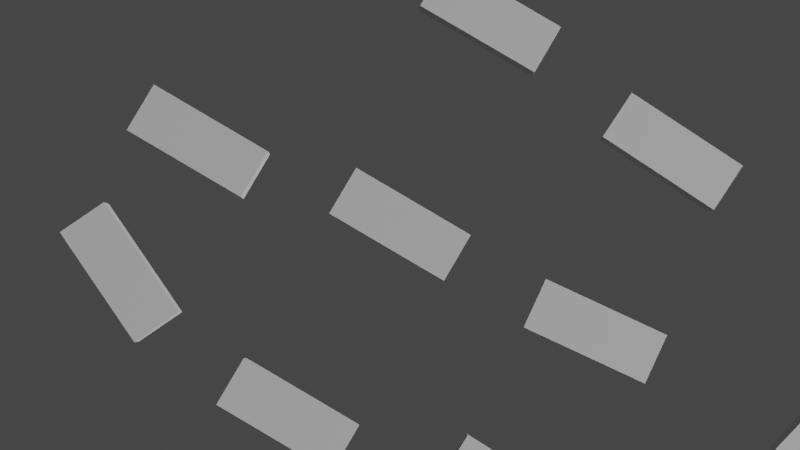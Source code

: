 # Source: rotate_view.blend  (saved by Blender 2.80.75; exported with 4.5.12 LTS)
import bpy
from mathutils import Matrix  # noqa: F401  (used for matrix-valued properties, if any)

bpy.ops.wm.read_factory_settings(use_empty=True)
scene = bpy.context.scene
scene.name = 'Scene'

# ---- collections
col_collection = bpy.data.collections.new('Collection'); scene.collection.children.link(col_collection)

# ---- materials (node trees are filled in below, after node groups)
mat_material_005 = bpy.data.materials.new('Material.005')
mat_material_005.use_transparent_shadow = False
mat_material_002 = bpy.data.materials.new('Material.002')
mat_material_002.use_transparent_shadow = False
mat_material_004 = bpy.data.materials.new('Material.004')
mat_material_004.use_transparent_shadow = False
mat_material_004.roughness = 0.0
mat_material_003 = bpy.data.materials.new('Material.003')
mat_material_003.use_transparent_shadow = False
mat_material_006 = bpy.data.materials.new('Material.006')
mat_material_006.use_transparent_shadow = False
mat_material_007 = bpy.data.materials.new('Material.007')
mat_material_007.use_transparent_shadow = False
mat_material_008 = bpy.data.materials.new('Material.008')
mat_material_008.use_transparent_shadow = False
mat_material_009 = bpy.data.materials.new('Material.009')
mat_material_009.use_transparent_shadow = False
mat_material_010 = bpy.data.materials.new('Material.010')
mat_material_010.use_transparent_shadow = False
mat_material_011 = bpy.data.materials.new('Material.011')
mat_material_011.use_transparent_shadow = False
mat_material_001 = bpy.data.materials.new('Material.001')
mat_material_001.use_transparent_shadow = False
mat_material_001.preview_render_type = 'CUBE'

# ---- material node trees
mat_material_005.use_nodes = True; mat_material_005.node_tree.nodes.clear()
_N = mat_material_005.node_tree.nodes; _L = mat_material_005.node_tree.links
n0 = _N.new('ShaderNodeOutputMaterial'); n0.name = 'Material Output'; n0.location = (300, 300)
n1 = _N.new('ShaderNodeBsdfDiffuse'); n1.name = 'Diffuse BSDF'; n1.location = (10, 300)
n1.inputs[1].default_value = 0.925
_L.new(n1.outputs[0], n0.inputs[0])
n0.is_active_output = True
mat_material_002.use_nodes = True; mat_material_002.node_tree.nodes.clear()
_N = mat_material_002.node_tree.nodes; _L = mat_material_002.node_tree.links
n0 = _N.new('ShaderNodeOutputMaterial'); n0.name = 'Material Output'; n0.location = (300, 300)
n1 = _N.new('ShaderNodeBsdfAnisotropic'); n1.name = 'Glossy BSDF'; n1.location = (10, 300)
n1.distribution = 'GGX'
n1.inputs[1].default_value = 0.15
_L.new(n1.outputs[0], n0.inputs[0])
n0.is_active_output = True
mat_material_004.use_nodes = True; mat_material_004.node_tree.nodes.clear()
_N = mat_material_004.node_tree.nodes; _L = mat_material_004.node_tree.links
n0 = _N.new('ShaderNodeOutputMaterial'); n0.name = 'Material Output'; n0.location = (300, 300)
n1 = _N.new('ShaderNodeVolumeAbsorption'); n1.name = 'Volume Absorption'; n1.location = (10, 300)
_L.new(n1.outputs[0], n0.inputs[0])
n0.is_active_output = True
mat_material_003.use_nodes = True; mat_material_003.node_tree.nodes.clear()
_N = mat_material_003.node_tree.nodes; _L = mat_material_003.node_tree.links
n0 = _N.new('ShaderNodeOutputMaterial'); n0.name = 'Material Output'; n0.location = (300, 300)
n1 = _N.new('ShaderNodeBsdfDiffuse'); n1.name = 'Diffuse BSDF'; n1.location = (10, 300)
n1.inputs[1].default_value = 0.925
_L.new(n1.outputs[0], n0.inputs[0])
n0.is_active_output = True
mat_material_006.use_nodes = True; mat_material_006.node_tree.nodes.clear()
_N = mat_material_006.node_tree.nodes; _L = mat_material_006.node_tree.links
n0 = _N.new('ShaderNodeOutputMaterial'); n0.name = 'Material Output'; n0.location = (300, 300)
n1 = _N.new('ShaderNodeBsdfDiffuse'); n1.name = 'Diffuse BSDF'; n1.location = (10, 300)
n1.inputs[1].default_value = 0.925
_L.new(n1.outputs[0], n0.inputs[0])
n0.is_active_output = True
mat_material_007.use_nodes = True; mat_material_007.node_tree.nodes.clear()
_N = mat_material_007.node_tree.nodes; _L = mat_material_007.node_tree.links
n0 = _N.new('ShaderNodeOutputMaterial'); n0.name = 'Material Output'; n0.location = (300, 300)
n1 = _N.new('ShaderNodeBsdfDiffuse'); n1.name = 'Diffuse BSDF'; n1.location = (10, 300)
n1.inputs[1].default_value = 0.925
_L.new(n1.outputs[0], n0.inputs[0])
n0.is_active_output = True
mat_material_008.use_nodes = True; mat_material_008.node_tree.nodes.clear()
_N = mat_material_008.node_tree.nodes; _L = mat_material_008.node_tree.links
n0 = _N.new('ShaderNodeOutputMaterial'); n0.name = 'Material Output'; n0.location = (300, 300)
n1 = _N.new('ShaderNodeBsdfDiffuse'); n1.name = 'Diffuse BSDF'; n1.location = (10, 300)
n1.inputs[1].default_value = 0.925
_L.new(n1.outputs[0], n0.inputs[0])
n0.is_active_output = True
mat_material_009.use_nodes = True; mat_material_009.node_tree.nodes.clear()
_N = mat_material_009.node_tree.nodes; _L = mat_material_009.node_tree.links
n0 = _N.new('ShaderNodeOutputMaterial'); n0.name = 'Material Output'; n0.location = (300, 300)
n1 = _N.new('ShaderNodeBsdfDiffuse'); n1.name = 'Diffuse BSDF'; n1.location = (10, 300)
n1.inputs[1].default_value = 0.925
_L.new(n1.outputs[0], n0.inputs[0])
n0.is_active_output = True
mat_material_010.use_nodes = True; mat_material_010.node_tree.nodes.clear()
_N = mat_material_010.node_tree.nodes; _L = mat_material_010.node_tree.links
n0 = _N.new('ShaderNodeOutputMaterial'); n0.name = 'Material Output'; n0.location = (300, 300)
n1 = _N.new('ShaderNodeBsdfDiffuse'); n1.name = 'Diffuse BSDF'; n1.location = (10, 300)
n1.inputs[1].default_value = 0.925
_L.new(n1.outputs[0], n0.inputs[0])
n0.is_active_output = True
mat_material_011.use_nodes = True; mat_material_011.node_tree.nodes.clear()
_N = mat_material_011.node_tree.nodes; _L = mat_material_011.node_tree.links
n0 = _N.new('ShaderNodeOutputMaterial'); n0.name = 'Material Output'; n0.location = (300, 300)
n1 = _N.new('ShaderNodeBsdfDiffuse'); n1.name = 'Diffuse BSDF'; n1.location = (10, 300)
n1.inputs[1].default_value = 0.925
_L.new(n1.outputs[0], n0.inputs[0])
n0.is_active_output = True
mat_material_001.use_nodes = True; mat_material_001.node_tree.nodes.clear()
_N = mat_material_001.node_tree.nodes; _L = mat_material_001.node_tree.links
n0 = _N.new('ShaderNodeOutputMaterial'); n0.name = 'Material Output'; n0.location = (300, 300)
n1 = _N.new('ShaderNodeBsdfDiffuse'); n1.name = 'Diffuse BSDF'; n1.location = (10, 300)
n1.inputs[1].default_value = 1.0
_L.new(n1.outputs[0], n0.inputs[0])
n0.is_active_output = True

# ---- world
world_world = bpy.data.worlds.new('World'); scene.world = world_world
world_world.use_nodes = True; world_world.node_tree.nodes.clear()
_N = world_world.node_tree.nodes; _L = world_world.node_tree.links
n0 = _N.new('ShaderNodeOutputWorld'); n0.name = 'World Output'; n0.location = (300, 300)
n1 = _N.new('ShaderNodeBackground'); n1.name = 'Background'; n1.location = (10, 300)
n1.inputs[0].default_value = (0.05088, 0.05088, 0.05088, 1.0)
_L.new(n1.outputs[0], n0.inputs[0])
n0.is_active_output = True
world_world.color = (0.05088, 0.05088, 0.05088)
world_world.use_sun_shadow = False
world_world.sun_shadow_jitter_overblur = 0.0

# ---- cameras
cam_camera = bpy.data.cameras.new('Camera')
cam_camera.sensor_fit = 'VERTICAL'
cam_camera.clip_end = 100.1
cam_camera.lens = 57.01
cam_camera.sensor_width = 32.0
cam_camera.sensor_height = 14.0
cam_camera.ortho_scale = 7.314
cam_camera.lens_unit = 'FOV'
cam_camera.dof.focus_distance = 0.0
cam_camera.dof.aperture_fstop = 128.0

# ---- lights
light_light = bpy.data.lights.new('Light', 'POINT')
light_light.transmission_factor = 0.0
light_light.energy = 1000.0
light_light.shadow_soft_size = 0.1
light_light.shadow_maximum_resolution = 0.006
light_light.use_absolute_resolution = True
light_spot_001 = bpy.data.lights.new('Spot.001', 'SPOT')
light_spot_001.transmission_factor = 0.0
light_spot_001.energy = 1.0
light_spot_001.shadow_maximum_resolution = 0.006
light_spot_001.use_absolute_resolution = True
light_spot_001.cycles.max_bounces = 3
light_spot_001.use_nodes = True; light_spot_001.node_tree.nodes.clear()
_N = light_spot_001.node_tree.nodes; _L = light_spot_001.node_tree.links
n0 = _N.new('ShaderNodeOutputLight'); n0.name = 'Light Output'; n0.location = (300, 300)
n1 = _N.new('ShaderNodeLightFalloff'); n1.name = 'Light Falloff'; n1.location = (139, 117)
n2 = _N.new('ShaderNodeEmission'); n2.name = 'Emission'; n2.location = (-55, 198)
_L.new(n2.outputs[0], n1.inputs[0])
_L.new(n1.outputs[0], n0.inputs[0])
n0.is_active_output = True

# ---- meshes
me_cube = bpy.data.meshes.new('Cube')
me_cube.from_pydata([(-1.0, -1.0, -1.0), (-1.0, -1.0, 1.0), (-1.0, 1.0, -1.0), (-1.0, 1.0, 1.0), (1.0, -1.0, -1.0), (1.0, -1.0, 1.0), (1.0, 1.0, -1.0), (1.0, 1.0, 1.0)], [], [(0, 1, 3, 2), (2, 3, 7, 6), (6, 7, 5, 4), (4, 5, 1, 0), (2, 6, 4, 0), (7, 3, 1, 5)])
_uv = me_cube.uv_layers.new(name='UVMap')
_uv.uv.foreach_set('vector', [0.375, 0.0, 0.625, 0.0, 0.625, 0.25, 0.375, 0.25, 0.375, 0.25, 0.625, 0.25, 0.625, 0.5, 0.375, 0.5, 0.375, 0.5, 0.625, 0.5, 0.625, 0.75, 0.375, 0.75, 0.375, 0.75, 0.625, 0.75, 0.625, 1.0, 0.375, 1.0, 0.125, 0.5, 0.375, 0.5, 0.375, 0.75, 0.125, 0.75, 0.625, 0.5, 0.875, 0.5, 0.875, 0.75, 0.625, 0.75])
me_cube.materials.append(mat_material_005)
me_cube.use_remesh_preserve_volume = False
me_cube.use_remesh_preserve_attributes = False
me_cube.use_mirror_vertex_groups = False
me_cube.update()
me_cube_001 = bpy.data.meshes.new('Cube.001')
me_cube_001.from_pydata([(-1.0, -1.0, -1.0), (-1.0, -1.0, 1.0), (-1.0, 1.0, -1.0), (-1.0, 1.0, 1.0), (1.0, -1.0, -1.0), (1.0, -1.0, 1.0), (1.0, 1.0, -1.0), (1.0, 1.0, 1.0)], [], [(0, 1, 3, 2), (2, 3, 7, 6), (6, 7, 5, 4), (4, 5, 1, 0), (2, 6, 4, 0), (7, 3, 1, 5)])
_uv = me_cube_001.uv_layers.new(name='UVMap')
_uv.uv.foreach_set('vector', [0.375, 0.0, 0.625, 0.0, 0.625, 0.25, 0.375, 0.25, 0.375, 0.25, 0.625, 0.25, 0.625, 0.5, 0.375, 0.5, 0.375, 0.5, 0.625, 0.5, 0.625, 0.75, 0.375, 0.75, 0.375, 0.75, 0.625, 0.75, 0.625, 1.0, 0.375, 1.0, 0.125, 0.5, 0.375, 0.5, 0.375, 0.75, 0.125, 0.75, 0.625, 0.5, 0.875, 0.5, 0.875, 0.75, 0.625, 0.75])
me_cube_001.materials.append(mat_material_002)
me_cube_001.materials.append(None)
me_cube_001.use_remesh_preserve_volume = False
me_cube_001.use_remesh_preserve_attributes = False
me_cube_001.use_mirror_vertex_groups = False
me_cube_001.update()
me_cube_004 = bpy.data.meshes.new('Cube.004')
me_cube_004.from_pydata([(0.9761, 1.0, -1.0), (0.9761, -1.0, -1.0), (-1.024, -1.0, -1.0), (-1.024, 1.0, -1.0), (0.9761, 1.0, 1.0), (0.9761, -1.0, 1.0), (-1.024, -1.0, 1.0), (-1.024, 1.0, 1.0), (0.9761, -1.455e-08, -1.0), (-0.02387, 1.0, -1.0), (0.9761, 1.0, 0.0), (-0.02387, -1.0, -1.0), (0.9761, -1.0, 0.0), (-1.024, 3.431e-07, -1.0), (-1.024, -1.0, 0.0), (-1.024, 1.0, 0.0), (0.9761, -4.914e-07, 1.0), (-0.02387, 1.0, 1.0), (-0.02387, -1.0, 1.0), (-1.024, 2.239e-07, 1.0), (-0.02387, 1.0, 0.0), (-0.02387, -1.0, 0.0), (0.9761, -2.53e-07, 0.0), (-0.02387, -1.338e-07, 1.0), (-0.02387, 1.643e-07, -1.0), (0.9761, -0.5, -1.0), (-0.5239, 1.0, -1.0), (0.9761, 1.0, 0.5), (-0.5239, -1.0, -1.0), (0.9761, -1.0, 0.5), (-1.024, 0.5, -1.0), (-1.024, -1.0, 0.5), (-1.024, 1.0, 0.5), (0.9761, -0.5, 1.0), (-0.5239, 1.0, 1.0), (-0.5239, -1.0, 1.0), (-1.024, 0.5, 1.0), (0.9761, 0.5, -1.0), (0.4761, 1.0, -1.0), (0.9761, 1.0, -0.5), (0.4761, -1.0, -1.0), (0.9761, -1.0, -0.5), (-1.024, -0.5, -1.0), (-1.024, -1.0, -0.5), (-1.024, 1.0, -0.5), (0.9761, 0.5, 1.0), (0.4761, 1.0, 1.0), (0.4761, -1.0, 1.0), (-1.024, -0.5, 1.0), (-0.5239, 1.0, 0.0), (0.4761, 1.0, 0.0), (-0.02387, 1.0, 0.5), (-0.02387, 1.0, -0.5), (-1.024, 0.5, 0.0), (-1.024, -0.5, 0.0), (-1.024, 3.133e-07, -0.5), (-1.024, 2.537e-07, 0.5), (-0.5239, -1.0, 0.0), (0.4761, -1.0, 0.0), (-0.02387, -1.0, -0.5), (-0.02387, -1.0, 0.5), (0.9761, -0.5, 0.0), (0.9761, 0.5, 0.0), (0.9761, -1.338e-07, -0.5), (0.9761, -3.722e-07, 0.5), (-0.02387, -0.5, 1.0), (-0.02387, 0.5, 1.0), (0.4761, -3.126e-07, 1.0), (-0.5239, 4.506e-08, 1.0), (-0.5239, 2.537e-07, -1.0), (0.4761, 7.486e-08, -1.0), (-0.02387, 0.5, -1.0), (-0.02387, -0.5, -1.0), (0.4761, -0.5, -1.0), (0.4761, 0.5, -1.0), (-0.5239, 0.5, -1.0), (-0.5239, 0.5, 1.0), (0.4761, 0.5, 1.0), (0.4761, -0.5, 1.0), (0.9761, 0.5, 0.5), (0.9761, 0.5, -0.5), (0.9761, -0.5, -0.5), (0.4761, -1.0, 0.5), (0.4761, -1.0, -0.5), (-0.5239, -1.0, -0.5), (-1.024, -0.5, 0.5), (-1.024, -0.5, -0.5), (-1.024, 0.5, -0.5), (0.4761, 1.0, -0.5), (0.4761, 1.0, 0.5), (-0.5239, 1.0, 0.5), (-0.5239, 1.0, -0.5), (-1.024, 0.5, 0.5), (-0.5239, -1.0, 0.5), (0.9761, -0.5, 0.5), (-0.5239, -0.5, 1.0), (-0.5239, -0.5, -1.0), (0.9761, -0.75, -1.0), (-0.7739, 1.0, -1.0), (0.9761, 1.0, 0.75), (-0.7739, -1.0, -1.0), (0.9761, -1.0, 0.75), (-1.024, 0.75, -1.0), (-1.024, -1.0, 0.75), (-1.024, 1.0, 0.75), (0.9761, -0.75, 1.0), (-0.7739, 1.0, 1.0), (-0.7739, -1.0, 1.0), (-1.024, 0.75, 1.0), (0.9761, 0.25, -1.0), (0.2261, 1.0, -1.0), (0.9761, 1.0, -0.25), (0.2261, -1.0, -1.0), (0.9761, -1.0, -0.25), (-1.024, -0.25, -1.0), (-1.024, -1.0, -0.25), (-1.024, 1.0, -0.25), (0.9761, 0.25, 1.0), (0.2261, 1.0, 1.0), (0.2261, -1.0, 1.0), (-1.024, -0.25, 1.0), (-0.7739, 1.0, 0.0), (0.2261, 1.0, 0.0), (-0.02387, 1.0, 0.75), (-0.02387, 1.0, -0.25), (-1.024, 0.75, 0.0), (-1.024, 3.282e-07, -0.75), (-0.7739, -1.0, 0.0), (0.2261, -1.0, 0.0), (-0.02387, -1.0, -0.75), (-0.02387, -1.0, 0.25), (0.9761, -0.75, 0.0), (0.9761, 0.25, 0.0), (0.9761, -7.415e-08, -0.75), (0.9761, -3.126e-07, 0.25), (-0.02387, -0.75, 1.0), (-0.02387, 0.25, 1.0), (0.7261, -4.02e-07, 1.0), (-0.2739, -4.435e-08, 1.0), (-0.7739, 2.984e-07, -1.0), (0.2261, 1.196e-07, -1.0), (-0.02387, 0.75, -1.0), (-0.02387, -0.25, -1.0), (0.9761, -0.25, -1.0), (-0.2739, 1.0, -1.0), (0.9761, 1.0, 0.25), (-0.2739, -1.0, -1.0), (0.9761, -1.0, 0.25), (-1.024, 0.25, -1.0), (-1.024, -1.0, 0.25), (-1.024, 1.0, 0.25), (0.9761, -0.25, 1.0), (-0.2739, 1.0, 1.0), (-0.2739, -1.0, 1.0), (-1.024, 0.25, 1.0), (0.9761, 0.75, -1.0), (0.7261, 1.0, -1.0), (0.9761, 1.0, -0.75), (0.7261, -1.0, -1.0), (0.9761, -1.0, -0.75), (-1.024, -0.75, -1.0), (-1.024, -1.0, -0.75), (-1.024, 1.0, -0.75), (0.9761, 0.75, 1.0), (0.7261, 1.0, 1.0), (0.7261, -1.0, 1.0), (-1.024, -0.75, 1.0), (-0.2739, 1.0, 0.0), (0.7261, 1.0, 0.0), (-0.02387, 1.0, 0.25), (-0.02387, 1.0, -0.75), (-1.024, -0.75, 0.0), (-1.024, 2.388e-07, 0.75), (-0.2739, -1.0, 0.0), (0.7261, -1.0, 0.0), (-0.02387, -1.0, -0.25), (-0.02387, -1.0, 0.75), (0.9761, -0.25, 0.0), (0.9761, 0.75, 0.0), (0.9761, -1.934e-07, -0.25), (0.9761, -4.318e-07, 0.75), (-0.02387, -0.25, 1.0), (-0.02387, 0.75, 1.0), (0.2261, -2.232e-07, 1.0), (-0.7739, 1.345e-07, 1.0), (-0.2739, 2.09e-07, -1.0), (0.7261, 3.016e-08, -1.0), (-0.02387, 0.25, -1.0), (-0.02387, -0.75, -1.0), (0.2261, -0.5, -1.0), (0.7261, -0.5, -1.0), (0.4761, -0.25, -1.0), (0.4761, -0.75, -1.0), (0.2261, 0.5, -1.0), (0.7261, 0.5, -1.0), (0.4761, 0.75, -1.0), (0.4761, 0.25, -1.0), (-0.7739, 0.5, -1.0), (-0.2739, 0.5, -1.0), (-0.5239, 0.75, -1.0), (-0.5239, 0.25, -1.0), (-0.5239, 0.25, 1.0), (-0.5239, 0.75, 1.0), (-0.2739, 0.5, 1.0), (-0.7739, 0.5, 1.0), (0.4761, 0.25, 1.0), (0.4761, 0.75, 1.0), (0.7261, 0.5, 1.0), (0.2261, 0.5, 1.0), (0.4761, -0.75, 1.0), (0.4761, -0.25, 1.0), (0.7261, -0.5, 1.0), (0.2261, -0.5, 1.0), (0.9761, 0.25, 0.5), (0.9761, 0.75, 0.5), (0.9761, 0.5, 0.25), (0.9761, 0.5, 0.75), (0.9761, 0.25, -0.5), (0.9761, 0.75, -0.5), (0.9761, 0.5, -0.75), (0.9761, 0.5, -0.25), (0.9761, -0.75, -0.5), (0.9761, -0.25, -0.5), (0.9761, -0.5, -0.75), (0.9761, -0.5, -0.25), (0.2261, -1.0, 0.5), (0.7261, -1.0, 0.5), (0.4761, -1.0, 0.25), (0.4761, -1.0, 0.75), (0.2261, -1.0, -0.5), (0.7261, -1.0, -0.5), (0.4761, -1.0, -0.75), (0.4761, -1.0, -0.25), (-0.7739, -1.0, -0.5), (-0.2739, -1.0, -0.5), (-0.5239, -1.0, -0.75), (-0.5239, -1.0, -0.25), (-1.024, -0.25, 0.5), (-1.024, -0.75, 0.5), (-1.024, -0.5, 0.25), (-1.024, -0.5, 0.75), (-1.024, -0.25, -0.5), (-1.024, -0.75, -0.5), (-1.024, -0.5, -0.75), (-1.024, -0.5, -0.25), (-1.024, 0.75, -0.5), (-1.024, 0.25, -0.5), (-1.024, 0.5, -0.75), (-1.024, 0.5, -0.25), (0.2261, 1.0, -0.5), (0.7261, 1.0, -0.5), (0.4761, 1.0, -0.25), (0.4761, 1.0, -0.75), (0.2261, 1.0, 0.5), (0.7261, 1.0, 0.5), (0.4761, 1.0, 0.75), (0.4761, 1.0, 0.25), (-0.7739, 1.0, 0.5), (-0.2739, 1.0, 0.5), (-0.5239, 1.0, 0.75), (-0.5239, 1.0, 0.25), (-0.7739, 1.0, -0.5), (-0.2739, 1.0, -0.5), (-0.5239, 1.0, -0.25), (-0.5239, 1.0, -0.75), (-1.024, 0.75, 0.5), (-1.024, 0.25, 0.5), (-1.024, 0.5, 0.25), (-1.024, 0.5, 0.75), (-0.7739, -1.0, 0.5), (-0.2739, -1.0, 0.5), (-0.5239, -1.0, 0.25), (-0.5239, -1.0, 0.75), (0.9761, -0.75, 0.5), (0.9761, -0.25, 0.5), (0.9761, -0.5, 0.25), (0.9761, -0.5, 0.75), (-0.5239, -0.75, 1.0), (-0.5239, -0.25, 1.0), (-0.2739, -0.5, 1.0), (-0.7739, -0.5, 1.0), (-0.7739, -0.5, -1.0), (-0.2739, -0.5, -1.0), (-0.5239, -0.25, -1.0), (-0.5239, -0.75, -1.0), (-0.2739, -0.75, -1.0), (-0.2739, -0.25, -1.0), (-0.7739, -0.25, -1.0), (-0.7739, -0.25, 1.0), (-0.2739, -0.25, 1.0), (-0.2739, -0.75, 1.0), (0.9761, -0.25, 0.75), (0.9761, -0.25, 0.25), (0.9761, -0.75, 0.25), (-0.2739, -1.0, 0.75), (-0.2739, -1.0, 0.25), (-0.7739, -1.0, 0.25), (-1.024, 0.25, 0.75), (-1.024, 0.75, 0.25), (-0.2739, 1.0, -0.75), (-0.2739, 1.0, -0.25), (-0.7739, 1.0, -0.25), (-0.2739, 1.0, 0.25), (-0.2739, 1.0, 0.75), (-0.7739, 1.0, 0.75), (0.7261, 1.0, 0.25), (0.7261, 1.0, 0.75), (0.2261, 1.0, 0.75), (0.7261, 1.0, -0.75), (0.7261, 1.0, -0.25), (0.2261, 1.0, -0.25), (-1.024, 0.25, -0.75), (-1.024, 0.75, -0.75), (-1.024, -0.75, -0.25), (-1.024, -0.75, -0.75), (-1.024, -0.25, -0.75), (-1.024, -0.75, 0.75), (-1.024, -0.75, 0.25), (-0.2739, -1.0, -0.25), (-0.2739, -1.0, -0.75), (-0.7739, -1.0, -0.75), (0.7261, -1.0, -0.25), (0.7261, -1.0, -0.75), (0.2261, -1.0, -0.75), (0.7261, -1.0, 0.75), (0.7261, -1.0, 0.25), (0.2261, -1.0, 0.25), (0.9761, -0.25, -0.25), (0.9761, -0.25, -0.75), (0.9761, -0.75, -0.75), (0.9761, 0.75, -0.25), (0.9761, 0.75, -0.75), (0.9761, 0.25, -0.75), (0.9761, 0.75, 0.75), (0.9761, 0.75, 0.25), (0.9761, 0.25, 0.25), (0.2261, -0.25, 1.0), (0.7261, -0.25, 1.0), (0.7261, -0.75, 1.0), (0.2261, 0.75, 1.0), (0.7261, 0.75, 1.0), (0.7261, 0.25, 1.0), (-0.7739, 0.75, 1.0), (-0.2739, 0.75, 1.0), (-0.2739, 0.25, 1.0), (-0.2739, 0.25, -1.0), (-0.2739, 0.75, -1.0), (-0.7739, 0.75, -1.0), (0.7261, 0.25, -1.0), (0.7261, 0.75, -1.0), (0.2261, 0.75, -1.0), (0.7261, -0.75, -1.0), (0.7261, -0.25, -1.0), (0.2261, -0.25, -1.0), (0.2261, -0.75, -1.0), (0.2261, 0.25, -1.0), (-0.7739, 0.25, -1.0), (-0.7739, 0.25, 1.0), (0.2261, 0.25, 1.0), (0.2261, -0.75, 1.0), (0.9761, 0.25, 0.75), (0.9761, 0.25, -0.25), (0.9761, -0.75, -0.25), (0.2261, -1.0, 0.75), (0.2261, -1.0, -0.25), (-0.7739, -1.0, -0.25), (-1.024, -0.25, 0.75), (-1.024, 0.75, -0.25), (0.2261, 1.0, -0.75), (0.2261, 1.0, 0.25), (-0.7739, 1.0, 0.25), (-0.7739, 1.0, -0.75), (-1.024, 0.75, 0.75), (-0.7739, -1.0, 0.75), (0.9761, -0.75, 0.75), (-0.7739, -0.75, 1.0), (-0.7739, -0.75, -1.0)], [], [(376, 100, 2, 160), (375, 166, 6, 107), (374, 105, 5, 101), (373, 107, 6, 103), (372, 108, 7, 104), (371, 98, 3, 162), (370, 121, 15, 150), (369, 122, 20, 169), (368, 110, 9, 170), (367, 125, 15, 116), (366, 120, 19, 172), (365, 127, 14, 115), (364, 128, 21, 175), (363, 119, 18, 176), (362, 131, 12, 113), (361, 132, 22, 179), (360, 117, 16, 180), (359, 135, 18, 119), (358, 136, 23, 183), (357, 154, 19, 184), (356, 139, 13, 148), (355, 140, 24, 187), (354, 112, 11, 188), (353, 189, 72, 142), (352, 190, 73, 191), (351, 158, 40, 192), (350, 193, 71, 141), (349, 194, 74, 195), (348, 186, 70, 196), (347, 197, 30, 102), (346, 198, 75, 199), (345, 185, 69, 200), (344, 201, 68, 138), (343, 202, 76, 203), (342, 108, 36, 204), (341, 205, 67, 137), (340, 206, 77, 207), (339, 182, 66, 208), (338, 209, 47, 165), (337, 210, 78, 211), (336, 181, 65, 212), (335, 213, 64, 134), (334, 214, 79, 215), (333, 163, 45, 216), (332, 217, 63, 133), (331, 218, 80, 219), (330, 178, 62, 220), (329, 221, 41, 159), (328, 222, 81, 223), (327, 177, 61, 224), (326, 225, 60, 130), (325, 226, 82, 227), (324, 165, 47, 228), (323, 229, 59, 129), (322, 230, 83, 231), (321, 174, 58, 232), (320, 233, 43, 161), (319, 234, 84, 235), (318, 173, 57, 236), (317, 238, 85, 239), (316, 166, 48, 240), (315, 241, 55, 126), (314, 242, 86, 243), (313, 171, 54, 244), (312, 245, 44, 162), (311, 246, 87, 247), (310, 249, 52, 124), (309, 250, 88, 251), (308, 156, 38, 252), (307, 253, 51, 123), (306, 254, 89, 255), (305, 168, 50, 256), (304, 257, 32, 104), (303, 258, 90, 259), (302, 167, 49, 260), (301, 261, 44, 116), (300, 262, 91, 263), (299, 144, 26, 264), (298, 265, 32, 150), (297, 154, 36, 268), (296, 269, 31, 149), (295, 270, 93, 271), (294, 153, 35, 272), (293, 273, 29, 147), (292, 274, 94, 275), (291, 151, 33, 276), (290, 277, 35, 153), (289, 278, 95, 279), (288, 120, 48, 280), (287, 281, 42, 114), (286, 282, 96, 283), (285, 146, 28, 284), (282, 285, 284, 96), (72, 188, 285, 282), (188, 11, 146, 285), (185, 286, 283, 69), (24, 142, 286, 185), (142, 72, 282, 286), (139, 287, 114, 13), (69, 283, 287, 139), (283, 96, 281, 287), (278, 288, 280, 95), (68, 184, 288, 278), (184, 19, 120, 288), (181, 289, 279, 65), (23, 138, 289, 181), (138, 68, 278, 289), (135, 290, 153, 18), (65, 279, 290, 135), (279, 95, 277, 290), (274, 291, 276, 94), (64, 180, 291, 274), (180, 16, 151, 291), (177, 292, 275, 61), (22, 134, 292, 177), (134, 64, 274, 292), (131, 293, 147, 12), (61, 275, 293, 131), (275, 94, 273, 293), (270, 294, 272, 93), (60, 176, 294, 270), (176, 18, 153, 294), (173, 295, 271, 57), (21, 130, 295, 173), (130, 60, 270, 295), (127, 296, 149, 14), (57, 271, 296, 127), (271, 93, 269, 296), (266, 297, 268, 92), (56, 172, 297, 266), (172, 19, 154, 297), (125, 298, 150, 15), (53, 267, 298, 125), (267, 92, 265, 298), (262, 299, 264, 91), (52, 170, 299, 262), (170, 9, 144, 299), (167, 300, 263, 49), (20, 124, 300, 167), (124, 52, 262, 300), (121, 301, 116, 15), (49, 263, 301, 121), (263, 91, 261, 301), (258, 302, 260, 90), (51, 169, 302, 258), (169, 20, 167, 302), (152, 303, 259, 34), (17, 123, 303, 152), (123, 51, 258, 303), (106, 304, 104, 7), (34, 259, 304, 106), (259, 90, 257, 304), (254, 305, 256, 89), (27, 145, 305, 254), (145, 10, 168, 305), (164, 306, 255, 46), (4, 99, 306, 164), (99, 27, 254, 306), (118, 307, 123, 17), (46, 255, 307, 118), (255, 89, 253, 307), (250, 308, 252, 88), (39, 157, 308, 250), (157, 0, 156, 308), (168, 309, 251, 50), (10, 111, 309, 168), (111, 39, 250, 309), (122, 310, 124, 20), (50, 251, 310, 122), (251, 88, 249, 310), (148, 311, 247, 30), (13, 126, 311, 148), (126, 55, 246, 311), (102, 312, 162, 3), (30, 247, 312, 102), (247, 87, 245, 312), (242, 313, 244, 86), (43, 115, 313, 242), (115, 14, 171, 313), (160, 314, 243, 42), (2, 161, 314, 160), (161, 43, 242, 314), (114, 315, 126, 13), (42, 243, 315, 114), (243, 86, 241, 315), (238, 316, 240, 85), (31, 103, 316, 238), (103, 6, 166, 316), (171, 317, 239, 54), (14, 149, 317, 171), (149, 31, 238, 317), (234, 318, 236, 84), (59, 175, 318, 234), (175, 21, 173, 318), (146, 319, 235, 28), (11, 129, 319, 146), (129, 59, 234, 319), (100, 320, 161, 2), (28, 235, 320, 100), (235, 84, 233, 320), (230, 321, 232, 83), (41, 113, 321, 230), (113, 12, 174, 321), (158, 322, 231, 40), (1, 159, 322, 158), (159, 41, 230, 322), (112, 323, 129, 11), (40, 231, 323, 112), (231, 83, 229, 323), (226, 324, 228, 82), (29, 101, 324, 226), (101, 5, 165, 324), (174, 325, 227, 58), (12, 147, 325, 174), (147, 29, 226, 325), (128, 326, 130, 21), (58, 227, 326, 128), (227, 82, 225, 326), (222, 327, 224, 81), (63, 179, 327, 222), (179, 22, 177, 327), (143, 328, 223, 25), (8, 133, 328, 143), (133, 63, 222, 328), (97, 329, 159, 1), (25, 223, 329, 97), (223, 81, 221, 329), (218, 330, 220, 80), (39, 111, 330, 218), (111, 10, 178, 330), (155, 331, 219, 37), (0, 157, 331, 155), (157, 39, 218, 331), (109, 332, 133, 8), (37, 219, 332, 109), (219, 80, 217, 332), (214, 333, 216, 79), (27, 99, 333, 214), (99, 4, 163, 333), (178, 334, 215, 62), (10, 145, 334, 178), (145, 27, 214, 334), (132, 335, 134, 22), (62, 215, 335, 132), (215, 79, 213, 335), (210, 336, 212, 78), (67, 183, 336, 210), (183, 23, 181, 336), (151, 337, 211, 33), (16, 137, 337, 151), (137, 67, 210, 337), (105, 338, 165, 5), (33, 211, 338, 105), (211, 78, 209, 338), (206, 339, 208, 77), (46, 118, 339, 206), (118, 17, 182, 339), (163, 340, 207, 45), (4, 164, 340, 163), (164, 46, 206, 340), (117, 341, 137, 16), (45, 207, 341, 117), (207, 77, 205, 341), (202, 342, 204, 76), (34, 106, 342, 202), (106, 7, 108, 342), (182, 343, 203, 66), (17, 152, 343, 182), (152, 34, 202, 343), (136, 344, 138, 23), (66, 203, 344, 136), (203, 76, 201, 344), (198, 345, 200, 75), (71, 187, 345, 198), (187, 24, 185, 345), (144, 346, 199, 26), (9, 141, 346, 144), (141, 71, 198, 346), (98, 347, 102, 3), (26, 199, 347, 98), (199, 75, 197, 347), (194, 348, 196, 74), (37, 109, 348, 194), (109, 8, 186, 348), (156, 349, 195, 38), (0, 155, 349, 156), (155, 37, 194, 349), (110, 350, 141, 9), (38, 195, 350, 110), (195, 74, 193, 350), (190, 351, 192, 73), (25, 97, 351, 190), (97, 1, 158, 351), (186, 352, 191, 70), (8, 143, 352, 186), (143, 25, 190, 352), (140, 353, 142, 24), (70, 191, 353, 140), (191, 73, 189, 353), (189, 354, 188, 72), (73, 192, 354, 189), (192, 40, 112, 354), (193, 355, 187, 71), (74, 196, 355, 193), (196, 70, 140, 355), (197, 356, 148, 30), (75, 200, 356, 197), (200, 69, 139, 356), (201, 357, 184, 68), (76, 204, 357, 201), (204, 36, 154, 357), (205, 358, 183, 67), (77, 208, 358, 205), (208, 66, 136, 358), (209, 359, 119, 47), (78, 212, 359, 209), (212, 65, 135, 359), (213, 360, 180, 64), (79, 216, 360, 213), (216, 45, 117, 360), (217, 361, 179, 63), (80, 220, 361, 217), (220, 62, 132, 361), (221, 362, 113, 41), (81, 224, 362, 221), (224, 61, 131, 362), (225, 363, 176, 60), (82, 228, 363, 225), (228, 47, 119, 363), (229, 364, 175, 59), (83, 232, 364, 229), (232, 58, 128, 364), (233, 365, 115, 43), (84, 236, 365, 233), (236, 57, 127, 365), (237, 366, 172, 56), (85, 240, 366, 237), (240, 48, 120, 366), (245, 367, 116, 44), (87, 248, 367, 245), (248, 53, 125, 367), (249, 368, 170, 52), (88, 252, 368, 249), (252, 38, 110, 368), (253, 369, 169, 51), (89, 256, 369, 253), (256, 50, 122, 369), (257, 370, 150, 32), (90, 260, 370, 257), (260, 49, 121, 370), (261, 371, 162, 44), (91, 264, 371, 261), (264, 26, 98, 371), (265, 372, 104, 32), (92, 268, 372, 265), (268, 36, 108, 372), (269, 373, 103, 31), (93, 272, 373, 269), (272, 35, 107, 373), (273, 374, 101, 29), (94, 276, 374, 273), (276, 33, 105, 374), (277, 375, 107, 35), (95, 280, 375, 277), (280, 48, 166, 375), (281, 376, 160, 42), (96, 284, 376, 281), (284, 28, 100, 376)])
me_cube_004.materials.append(mat_material_004)
me_cube_004.use_remesh_preserve_volume = False
me_cube_004.use_remesh_preserve_attributes = False
me_cube_004.use_mirror_vertex_groups = False
me_cube_004.update()
me_cube_005 = bpy.data.meshes.new('Cube.005')
me_cube_005.from_pydata([(-1.0, -1.0, -1.0), (-1.0, -1.0, 1.0), (-1.0, 1.0, -1.0), (-1.0, 1.0, 1.0), (1.0, -1.0, -1.0), (1.0, -1.0, 1.0), (1.0, 1.0, -1.0), (1.0, 1.0, 1.0)], [], [(0, 1, 3, 2), (2, 3, 7, 6), (6, 7, 5, 4), (4, 5, 1, 0), (2, 6, 4, 0), (7, 3, 1, 5)])
_uv = me_cube_005.uv_layers.new(name='UVMap')
_uv.uv.foreach_set('vector', [0.375, 0.0, 0.625, 0.0, 0.625, 0.25, 0.375, 0.25, 0.375, 0.25, 0.625, 0.25, 0.625, 0.5, 0.375, 0.5, 0.375, 0.5, 0.625, 0.5, 0.625, 0.75, 0.375, 0.75, 0.375, 0.75, 0.625, 0.75, 0.625, 1.0, 0.375, 1.0, 0.125, 0.5, 0.375, 0.5, 0.375, 0.75, 0.125, 0.75, 0.625, 0.5, 0.875, 0.5, 0.875, 0.75, 0.625, 0.75])
me_cube_005.materials.append(mat_material_005)
me_cube_005.use_remesh_preserve_volume = False
me_cube_005.use_remesh_preserve_attributes = False
me_cube_005.use_mirror_vertex_groups = False
me_cube_005.update()
me_cube_006 = bpy.data.meshes.new('Cube.006')
me_cube_006.from_pydata([(-1.0, -1.0, -1.0), (-1.0, -1.0, 1.0), (-1.0, 1.0, -1.0), (-1.0, 1.0, 1.0), (1.0, -1.0, -1.0), (1.0, -1.0, 1.0), (1.0, 1.0, -1.0), (1.0, 1.0, 1.0)], [], [(0, 1, 3, 2), (2, 3, 7, 6), (6, 7, 5, 4), (4, 5, 1, 0), (2, 6, 4, 0), (7, 3, 1, 5)])
_uv = me_cube_006.uv_layers.new(name='UVMap')
_uv.uv.foreach_set('vector', [0.375, 0.0, 0.625, 0.0, 0.625, 0.25, 0.375, 0.25, 0.375, 0.25, 0.625, 0.25, 0.625, 0.5, 0.375, 0.5, 0.375, 0.5, 0.625, 0.5, 0.625, 0.75, 0.375, 0.75, 0.375, 0.75, 0.625, 0.75, 0.625, 1.0, 0.375, 1.0, 0.125, 0.5, 0.375, 0.5, 0.375, 0.75, 0.125, 0.75, 0.625, 0.5, 0.875, 0.5, 0.875, 0.75, 0.625, 0.75])
me_cube_006.materials.append(mat_material_005)
me_cube_006.use_remesh_preserve_volume = False
me_cube_006.use_remesh_preserve_attributes = False
me_cube_006.use_mirror_vertex_groups = False
me_cube_006.update()
me_cube_007 = bpy.data.meshes.new('Cube.007')
me_cube_007.from_pydata([(-1.0, -1.0, -1.0), (-1.0, -1.0, 1.0), (-1.0, 1.0, -1.0), (-1.0, 1.0, 1.0), (1.0, -1.0, -1.0), (1.0, -1.0, 1.0), (1.0, 1.0, -1.0), (1.0, 1.0, 1.0)], [], [(0, 1, 3, 2), (2, 3, 7, 6), (6, 7, 5, 4), (4, 5, 1, 0), (2, 6, 4, 0), (7, 3, 1, 5)])
_uv = me_cube_007.uv_layers.new(name='UVMap')
_uv.uv.foreach_set('vector', [0.375, 0.0, 0.625, 0.0, 0.625, 0.25, 0.375, 0.25, 0.375, 0.25, 0.625, 0.25, 0.625, 0.5, 0.375, 0.5, 0.375, 0.5, 0.625, 0.5, 0.625, 0.75, 0.375, 0.75, 0.375, 0.75, 0.625, 0.75, 0.625, 1.0, 0.375, 1.0, 0.125, 0.5, 0.375, 0.5, 0.375, 0.75, 0.125, 0.75, 0.625, 0.5, 0.875, 0.5, 0.875, 0.75, 0.625, 0.75])
me_cube_007.materials.append(mat_material_005)
me_cube_007.use_remesh_preserve_volume = False
me_cube_007.use_remesh_preserve_attributes = False
me_cube_007.use_mirror_vertex_groups = False
me_cube_007.update()
me_cube_008 = bpy.data.meshes.new('Cube.008')
me_cube_008.from_pydata([(-1.0, -1.0, -1.0), (-1.0, -1.0, 1.0), (-1.0, 1.0, -1.0), (-1.0, 1.0, 1.0), (1.0, -1.0, -1.0), (1.0, -1.0, 1.0), (1.0, 1.0, -1.0), (1.0, 1.0, 1.0)], [], [(0, 1, 3, 2), (2, 3, 7, 6), (6, 7, 5, 4), (4, 5, 1, 0), (2, 6, 4, 0), (7, 3, 1, 5)])
_uv = me_cube_008.uv_layers.new(name='UVMap')
_uv.uv.foreach_set('vector', [0.375, 0.0, 0.625, 0.0, 0.625, 0.25, 0.375, 0.25, 0.375, 0.25, 0.625, 0.25, 0.625, 0.5, 0.375, 0.5, 0.375, 0.5, 0.625, 0.5, 0.625, 0.75, 0.375, 0.75, 0.375, 0.75, 0.625, 0.75, 0.625, 1.0, 0.375, 1.0, 0.125, 0.5, 0.375, 0.5, 0.375, 0.75, 0.125, 0.75, 0.625, 0.5, 0.875, 0.5, 0.875, 0.75, 0.625, 0.75])
me_cube_008.materials.append(mat_material_005)
me_cube_008.use_remesh_preserve_volume = False
me_cube_008.use_remesh_preserve_attributes = False
me_cube_008.use_mirror_vertex_groups = False
me_cube_008.update()
me_cube_009 = bpy.data.meshes.new('Cube.009')
me_cube_009.from_pydata([(-1.0, -1.0, -1.0), (-1.0, -1.0, 1.0), (-1.0, 1.0, -1.0), (-1.0, 1.0, 1.0), (1.0, -1.0, -1.0), (1.0, -1.0, 1.0), (1.0, 1.0, -1.0), (1.0, 1.0, 1.0)], [], [(0, 1, 3, 2), (2, 3, 7, 6), (6, 7, 5, 4), (4, 5, 1, 0), (2, 6, 4, 0), (7, 3, 1, 5)])
_uv = me_cube_009.uv_layers.new(name='UVMap')
_uv.uv.foreach_set('vector', [0.375, 0.0, 0.625, 0.0, 0.625, 0.25, 0.375, 0.25, 0.375, 0.25, 0.625, 0.25, 0.625, 0.5, 0.375, 0.5, 0.375, 0.5, 0.625, 0.5, 0.625, 0.75, 0.375, 0.75, 0.375, 0.75, 0.625, 0.75, 0.625, 1.0, 0.375, 1.0, 0.125, 0.5, 0.375, 0.5, 0.375, 0.75, 0.125, 0.75, 0.625, 0.5, 0.875, 0.5, 0.875, 0.75, 0.625, 0.75])
me_cube_009.materials.append(mat_material_005)
me_cube_009.use_remesh_preserve_volume = False
me_cube_009.use_remesh_preserve_attributes = False
me_cube_009.use_mirror_vertex_groups = False
me_cube_009.update()
me_cube_010 = bpy.data.meshes.new('Cube.010')
me_cube_010.from_pydata([(-1.0, -1.0, -1.0), (-1.0, -1.0, 1.0), (-1.0, 1.0, -1.0), (-1.0, 1.0, 1.0), (1.0, -1.0, -1.0), (1.0, -1.0, 1.0), (1.0, 1.0, -1.0), (1.0, 1.0, 1.0)], [], [(0, 1, 3, 2), (2, 3, 7, 6), (6, 7, 5, 4), (4, 5, 1, 0), (2, 6, 4, 0), (7, 3, 1, 5)])
_uv = me_cube_010.uv_layers.new(name='UVMap')
_uv.uv.foreach_set('vector', [0.375, 0.0, 0.625, 0.0, 0.625, 0.25, 0.375, 0.25, 0.375, 0.25, 0.625, 0.25, 0.625, 0.5, 0.375, 0.5, 0.375, 0.5, 0.625, 0.5, 0.625, 0.75, 0.375, 0.75, 0.375, 0.75, 0.625, 0.75, 0.625, 1.0, 0.375, 1.0, 0.125, 0.5, 0.375, 0.5, 0.375, 0.75, 0.125, 0.75, 0.625, 0.5, 0.875, 0.5, 0.875, 0.75, 0.625, 0.75])
me_cube_010.materials.append(mat_material_005)
me_cube_010.use_remesh_preserve_volume = False
me_cube_010.use_remesh_preserve_attributes = False
me_cube_010.use_mirror_vertex_groups = False
me_cube_010.update()
me_cube_011 = bpy.data.meshes.new('Cube.011')
me_cube_011.from_pydata([(-1.0, -1.0, -1.0), (-1.0, -1.0, 1.0), (-1.0, 1.0, -1.0), (-1.0, 1.0, 1.0), (1.0, -1.0, -1.0), (1.0, -1.0, 1.0), (1.0, 1.0, -1.0), (1.0, 1.0, 1.0)], [], [(0, 1, 3, 2), (2, 3, 7, 6), (6, 7, 5, 4), (4, 5, 1, 0), (2, 6, 4, 0), (7, 3, 1, 5)])
_uv = me_cube_011.uv_layers.new(name='UVMap')
_uv.uv.foreach_set('vector', [0.375, 0.0, 0.625, 0.0, 0.625, 0.25, 0.375, 0.25, 0.375, 0.25, 0.625, 0.25, 0.625, 0.5, 0.375, 0.5, 0.375, 0.5, 0.625, 0.5, 0.625, 0.75, 0.375, 0.75, 0.375, 0.75, 0.625, 0.75, 0.625, 1.0, 0.375, 1.0, 0.125, 0.5, 0.375, 0.5, 0.375, 0.75, 0.125, 0.75, 0.625, 0.5, 0.875, 0.5, 0.875, 0.75, 0.625, 0.75])
me_cube_011.materials.append(mat_material_003)
me_cube_011.use_remesh_preserve_volume = False
me_cube_011.use_remesh_preserve_attributes = False
me_cube_011.use_mirror_vertex_groups = False
me_cube_011.update()
me_cube_012 = bpy.data.meshes.new('Cube.012')
me_cube_012.from_pydata([(-1.0, -1.0, -1.0), (-1.0, -1.0, 1.0), (-1.0, 1.0, -1.0), (-1.0, 1.0, 1.0), (1.0, -1.0, -1.0), (1.0, -1.0, 1.0), (1.0, 1.0, -1.0), (1.0, 1.0, 1.0)], [], [(0, 1, 3, 2), (2, 3, 7, 6), (6, 7, 5, 4), (4, 5, 1, 0), (2, 6, 4, 0), (7, 3, 1, 5)])
_uv = me_cube_012.uv_layers.new(name='UVMap')
_uv.uv.foreach_set('vector', [0.375, 0.0, 0.625, 0.0, 0.625, 0.25, 0.375, 0.25, 0.375, 0.25, 0.625, 0.25, 0.625, 0.5, 0.375, 0.5, 0.375, 0.5, 0.625, 0.5, 0.625, 0.75, 0.375, 0.75, 0.375, 0.75, 0.625, 0.75, 0.625, 1.0, 0.375, 1.0, 0.125, 0.5, 0.375, 0.5, 0.375, 0.75, 0.125, 0.75, 0.625, 0.5, 0.875, 0.5, 0.875, 0.75, 0.625, 0.75])
me_cube_012.materials.append(mat_material_006)
me_cube_012.use_remesh_preserve_volume = False
me_cube_012.use_remesh_preserve_attributes = False
me_cube_012.use_mirror_vertex_groups = False
me_cube_012.update()
me_cube_013 = bpy.data.meshes.new('Cube.013')
me_cube_013.from_pydata([(-1.0, -1.0, -1.0), (-1.0, -1.0, 1.0), (-1.0, 1.0, -1.0), (-1.0, 1.0, 1.0), (1.0, -1.0, -1.0), (1.0, -1.0, 1.0), (1.0, 1.0, -1.0), (1.0, 1.0, 1.0)], [], [(0, 1, 3, 2), (2, 3, 7, 6), (6, 7, 5, 4), (4, 5, 1, 0), (2, 6, 4, 0), (7, 3, 1, 5)])
_uv = me_cube_013.uv_layers.new(name='UVMap')
_uv.uv.foreach_set('vector', [0.375, 0.0, 0.625, 0.0, 0.625, 0.25, 0.375, 0.25, 0.375, 0.25, 0.625, 0.25, 0.625, 0.5, 0.375, 0.5, 0.375, 0.5, 0.625, 0.5, 0.625, 0.75, 0.375, 0.75, 0.375, 0.75, 0.625, 0.75, 0.625, 1.0, 0.375, 1.0, 0.125, 0.5, 0.375, 0.5, 0.375, 0.75, 0.125, 0.75, 0.625, 0.5, 0.875, 0.5, 0.875, 0.75, 0.625, 0.75])
me_cube_013.materials.append(mat_material_007)
me_cube_013.use_remesh_preserve_volume = False
me_cube_013.use_remesh_preserve_attributes = False
me_cube_013.use_mirror_vertex_groups = False
me_cube_013.update()
me_cube_014 = bpy.data.meshes.new('Cube.014')
me_cube_014.from_pydata([(-1.0, -1.0, -1.0), (-1.0, -1.0, 1.0), (-1.0, 1.0, -1.0), (-1.0, 1.0, 1.0), (1.0, -1.0, -1.0), (1.0, -1.0, 1.0), (1.0, 1.0, -1.0), (1.0, 1.0, 1.0)], [], [(0, 1, 3, 2), (2, 3, 7, 6), (6, 7, 5, 4), (4, 5, 1, 0), (2, 6, 4, 0), (7, 3, 1, 5)])
_uv = me_cube_014.uv_layers.new(name='UVMap')
_uv.uv.foreach_set('vector', [0.375, 0.0, 0.625, 0.0, 0.625, 0.25, 0.375, 0.25, 0.375, 0.25, 0.625, 0.25, 0.625, 0.5, 0.375, 0.5, 0.375, 0.5, 0.625, 0.5, 0.625, 0.75, 0.375, 0.75, 0.375, 0.75, 0.625, 0.75, 0.625, 1.0, 0.375, 1.0, 0.125, 0.5, 0.375, 0.5, 0.375, 0.75, 0.125, 0.75, 0.625, 0.5, 0.875, 0.5, 0.875, 0.75, 0.625, 0.75])
me_cube_014.materials.append(mat_material_008)
me_cube_014.use_remesh_preserve_volume = False
me_cube_014.use_remesh_preserve_attributes = False
me_cube_014.use_mirror_vertex_groups = False
me_cube_014.update()
me_cube_015 = bpy.data.meshes.new('Cube.015')
me_cube_015.from_pydata([(-1.0, -1.0, -1.0), (-1.0, -1.0, 1.0), (-1.0, 1.0, -1.0), (-1.0, 1.0, 1.0), (1.0, -1.0, -1.0), (1.0, -1.0, 1.0), (1.0, 1.0, -1.0), (1.0, 1.0, 1.0)], [], [(0, 1, 3, 2), (2, 3, 7, 6), (6, 7, 5, 4), (4, 5, 1, 0), (2, 6, 4, 0), (7, 3, 1, 5)])
_uv = me_cube_015.uv_layers.new(name='UVMap')
_uv.uv.foreach_set('vector', [0.375, 0.0, 0.625, 0.0, 0.625, 0.25, 0.375, 0.25, 0.375, 0.25, 0.625, 0.25, 0.625, 0.5, 0.375, 0.5, 0.375, 0.5, 0.625, 0.5, 0.625, 0.75, 0.375, 0.75, 0.375, 0.75, 0.625, 0.75, 0.625, 1.0, 0.375, 1.0, 0.125, 0.5, 0.375, 0.5, 0.375, 0.75, 0.125, 0.75, 0.625, 0.5, 0.875, 0.5, 0.875, 0.75, 0.625, 0.75])
me_cube_015.materials.append(mat_material_009)
me_cube_015.use_remesh_preserve_volume = False
me_cube_015.use_remesh_preserve_attributes = False
me_cube_015.use_mirror_vertex_groups = False
me_cube_015.update()
me_cube_016 = bpy.data.meshes.new('Cube.016')
me_cube_016.from_pydata([(-1.0, -1.0, -1.0), (-1.0, -1.0, 1.0), (-1.0, 1.0, -1.0), (-1.0, 1.0, 1.0), (1.0, -1.0, -1.0), (1.0, -1.0, 1.0), (1.0, 1.0, -1.0), (1.0, 1.0, 1.0)], [], [(0, 1, 3, 2), (2, 3, 7, 6), (6, 7, 5, 4), (4, 5, 1, 0), (2, 6, 4, 0), (7, 3, 1, 5)])
_uv = me_cube_016.uv_layers.new(name='UVMap')
_uv.uv.foreach_set('vector', [0.375, 0.0, 0.625, 0.0, 0.625, 0.25, 0.375, 0.25, 0.375, 0.25, 0.625, 0.25, 0.625, 0.5, 0.375, 0.5, 0.375, 0.5, 0.625, 0.5, 0.625, 0.75, 0.375, 0.75, 0.375, 0.75, 0.625, 0.75, 0.625, 1.0, 0.375, 1.0, 0.125, 0.5, 0.375, 0.5, 0.375, 0.75, 0.125, 0.75, 0.625, 0.5, 0.875, 0.5, 0.875, 0.75, 0.625, 0.75])
me_cube_016.materials.append(mat_material_010)
me_cube_016.use_remesh_preserve_volume = False
me_cube_016.use_remesh_preserve_attributes = False
me_cube_016.use_mirror_vertex_groups = False
me_cube_016.update()
me_cube_017 = bpy.data.meshes.new('Cube.017')
me_cube_017.from_pydata([(-1.0, -1.0, -1.0), (-1.0, -1.0, 1.0), (-1.0, 1.0, -1.0), (-1.0, 1.0, 1.0), (1.0, -1.0, -1.0), (1.0, -1.0, 1.0), (1.0, 1.0, -1.0), (1.0, 1.0, 1.0)], [], [(0, 1, 3, 2), (2, 3, 7, 6), (6, 7, 5, 4), (4, 5, 1, 0), (2, 6, 4, 0), (7, 3, 1, 5)])
_uv = me_cube_017.uv_layers.new(name='UVMap')
_uv.uv.foreach_set('vector', [0.375, 0.0, 0.625, 0.0, 0.625, 0.25, 0.375, 0.25, 0.375, 0.25, 0.625, 0.25, 0.625, 0.5, 0.375, 0.5, 0.375, 0.5, 0.625, 0.5, 0.625, 0.75, 0.375, 0.75, 0.375, 0.75, 0.625, 0.75, 0.625, 1.0, 0.375, 1.0, 0.125, 0.5, 0.375, 0.5, 0.375, 0.75, 0.125, 0.75, 0.625, 0.5, 0.875, 0.5, 0.875, 0.75, 0.625, 0.75])
me_cube_017.materials.append(mat_material_011)
me_cube_017.use_remesh_preserve_volume = False
me_cube_017.use_remesh_preserve_attributes = False
me_cube_017.use_mirror_vertex_groups = False
me_cube_017.update()
me_plane_001 = bpy.data.meshes.new('Plane.001')
me_plane_001.from_pydata([(-1.0, -1.0, 0.0), (1.0, -1.0, 0.0), (-1.0, 1.0, 0.0), (1.0, 1.0, 0.0), (-1.0, 1.0, -0.002177), (-1.0, -1.0, -0.002177), (1.0, -1.0, -0.002177), (1.0, 1.0, -0.002177), (-1.0, 1.0, 0.01), (-1.0, -1.0, 0.01), (1.0, -1.0, 0.01), (1.0, 1.0, 0.01)], [], [(0, 2, 3, 1), (4, 5, 9, 8), (1, 3, 7, 6), (2, 0, 5, 4), (3, 2, 4, 7), (0, 1, 6, 5), (9, 10, 11, 8), (7, 4, 8, 11), (5, 6, 10, 9), (6, 7, 11, 10)])
_uv = me_plane_001.uv_layers.new(name='UVMap')
_uv.uv.foreach_set('vector', [0.0, 0.0, 0.0, 1.0, 1.0, 1.0, 1.0, 0.0, 0.0, 1.0, 0.0, 0.0, 0.0, 0.0, 0.0, 1.0, 1.0, 0.0, 1.0, 1.0, 1.0, 1.0, 1.0, 0.0, 0.0, 1.0, 0.0, 0.0, 0.0, 0.0, 0.0, 1.0, 1.0, 1.0, 0.0, 1.0, 0.0, 1.0, 1.0, 1.0, 0.0, 0.0, 1.0, 0.0, 1.0, 0.0, 0.0, 0.0, 0.0, 0.0, 1.0, 0.0, 1.0, 1.0, 0.0, 1.0, 1.0, 1.0, 0.0, 1.0, 0.0, 1.0, 1.0, 1.0, 0.0, 0.0, 1.0, 0.0, 1.0, 0.0, 0.0, 0.0, 1.0, 0.0, 1.0, 1.0, 1.0, 1.0, 1.0, 0.0])
me_plane_001.materials.append(mat_material_001)
me_plane_001.use_remesh_preserve_volume = False
me_plane_001.use_remesh_preserve_attributes = False
me_plane_001.use_mirror_vertex_groups = False
me_plane_001.update()
me_plane_002 = bpy.data.meshes.new('Plane.002')
me_plane_002.from_pydata([(-1.0, -1.0, 0.0), (1.0, -1.0, 0.0), (-1.0, 1.0, 0.0), (1.0, 1.0, 0.0), (-1.0, 1.0, 0.01), (-1.0, -1.0, 0.01), (1.0, -1.0, 0.01), (1.0, 1.0, 0.01)], [], [(0, 2, 3, 1), (5, 6, 7, 4), (1, 3, 7, 6), (2, 0, 5, 4), (3, 2, 4, 7), (0, 1, 6, 5)])
_uv = me_plane_002.uv_layers.new(name='UVMap')
_uv.uv.foreach_set('vector', [0.0, 0.0, 0.0, 1.0, 1.0, 1.0, 1.0, 0.0, 0.0, 0.0, 1.0, 0.0, 1.0, 1.0, 0.0, 1.0, 1.0, 0.0, 1.0, 1.0, 1.0, 1.0, 1.0, 0.0, 0.0, 1.0, 0.0, 0.0, 0.0, 0.0, 0.0, 1.0, 1.0, 1.0, 0.0, 1.0, 0.0, 1.0, 1.0, 1.0, 0.0, 0.0, 1.0, 0.0, 1.0, 0.0, 0.0, 0.0])
me_plane_002.materials.append(mat_material_001)
me_plane_002.use_remesh_preserve_volume = False
me_plane_002.use_remesh_preserve_attributes = False
me_plane_002.use_mirror_vertex_groups = False
me_plane_002.update()
me_plane_003 = bpy.data.meshes.new('Plane.003')
me_plane_003.from_pydata([(-1.0, -1.0, 0.0), (1.0, -1.0, 0.0), (-1.0, 1.0, 0.0), (1.0, 1.0, 0.0), (-1.0, 1.0, 0.0), (-1.0, -1.0, 0.0), (1.0, -1.0, 0.0), (1.0, 1.0, 0.0), (-1.0, 1.0, 0.0), (-1.0, -1.0, 0.0), (1.0, -1.0, 0.0), (1.0, 1.0, 0.0), (-1.0, 1.0, 0.01), (-1.0, -1.0, 0.01), (1.0, -1.0, 0.01), (1.0, 1.0, 0.01)], [], [(0, 2, 3, 1), (7, 4, 8, 11), (2, 0, 5, 4), (3, 2, 4, 7), (0, 1, 6, 5), (1, 3, 7, 6), (10, 11, 15, 14), (5, 6, 10, 9), (6, 7, 11, 10), (4, 5, 9, 8), (13, 14, 15, 12), (8, 9, 13, 12), (11, 8, 12, 15), (9, 10, 14, 13)])
_uv = me_plane_003.uv_layers.new(name='UVMap')
_uv.uv.foreach_set('vector', [0.0, 0.0, 0.0, 1.0, 1.0, 1.0, 1.0, 0.0, 1.0, 1.0, 0.0, 1.0, 0.0, 1.0, 1.0, 1.0, 0.0, 1.0, 0.0, 0.0, 0.0, 0.0, 0.0, 1.0, 1.0, 1.0, 0.0, 1.0, 0.0, 1.0, 1.0, 1.0, 0.0, 0.0, 1.0, 0.0, 1.0, 0.0, 0.0, 0.0, 1.0, 0.0, 1.0, 1.0, 1.0, 1.0, 1.0, 0.0, 1.0, 0.0, 1.0, 1.0, 1.0, 1.0, 1.0, 0.0, 0.0, 0.0, 1.0, 0.0, 1.0, 0.0, 0.0, 0.0, 1.0, 0.0, 1.0, 1.0, 1.0, 1.0, 1.0, 0.0, 0.0, 1.0, 0.0, 0.0, 0.0, 0.0, 0.0, 1.0, 0.0, 0.0, 1.0, 0.0, 1.0, 1.0, 0.0, 1.0, 0.0, 1.0, 0.0, 0.0, 0.0, 0.0, 0.0, 1.0, 1.0, 1.0, 0.0, 1.0, 0.0, 1.0, 1.0, 1.0, 0.0, 0.0, 1.0, 0.0, 1.0, 0.0, 0.0, 0.0])
me_plane_003.materials.append(mat_material_001)
me_plane_003.use_remesh_preserve_volume = False
me_plane_003.use_remesh_preserve_attributes = False
me_plane_003.use_mirror_vertex_groups = False
me_plane_003.update()
me_plane_004 = bpy.data.meshes.new('Plane.004')
me_plane_004.from_pydata([(-1.0, -1.0, 0.0), (1.0, -1.0, 0.0), (-1.0, 1.0, 0.0), (1.0, 1.0, 0.0), (-1.0, 1.0, 0.01), (-1.0, -1.0, 0.01), (1.0, -1.0, 0.01), (1.0, 1.0, 0.01)], [], [(0, 2, 3, 1), (5, 6, 7, 4), (1, 3, 7, 6), (2, 0, 5, 4), (3, 2, 4, 7), (0, 1, 6, 5)])
_uv = me_plane_004.uv_layers.new(name='UVMap')
_uv.uv.foreach_set('vector', [0.0, 0.0, 0.0, 1.0, 1.0, 1.0, 1.0, 0.0, 0.0, 0.0, 1.0, 0.0, 1.0, 1.0, 0.0, 1.0, 1.0, 0.0, 1.0, 1.0, 1.0, 1.0, 1.0, 0.0, 0.0, 1.0, 0.0, 0.0, 0.0, 0.0, 0.0, 1.0, 1.0, 1.0, 0.0, 1.0, 0.0, 1.0, 1.0, 1.0, 0.0, 0.0, 1.0, 0.0, 1.0, 0.0, 0.0, 0.0])
me_plane_004.materials.append(mat_material_001)
me_plane_004.use_remesh_preserve_volume = False
me_plane_004.use_remesh_preserve_attributes = False
me_plane_004.use_mirror_vertex_groups = False
me_plane_004.update()
me_plane_005 = bpy.data.meshes.new('Plane.005')
me_plane_005.from_pydata([(-1.0, -1.0, 0.0), (1.0, -1.0, 0.0), (-1.0, 1.0, 0.0), (1.0, 1.0, 0.0), (-1.0, -1.0, 0.01), (1.0, -1.0, 0.01), (-1.0, 1.0, 0.01), (1.0, 1.0, 0.01), (1.0, 1.0, 0.01)], [(7, 8)], [(0, 2, 3, 1), (4, 5, 7, 6), (1, 3, 7, 5), (2, 0, 4, 6), (3, 2, 6, 7), (0, 1, 5, 4)])
_uv = me_plane_005.uv_layers.new(name='UVMap')
_uv.uv.foreach_set('vector', [0.0, 0.0, 0.0, 1.0, 1.0, 1.0, 1.0, 0.0, 0.0, 0.0, 1.0, 0.0, 1.0, 1.0, 0.0, 1.0, 1.0, 0.0, 1.0, 1.0, 1.0, 1.0, 1.0, 0.0, 0.0, 1.0, 0.0, 0.0, 0.0, 0.0, 0.0, 1.0, 1.0, 1.0, 0.0, 1.0, 0.0, 1.0, 1.0, 1.0, 0.0, 0.0, 1.0, 0.0, 1.0, 0.0, 0.0, 0.0])
me_plane_005.materials.append(mat_material_001)
me_plane_005.use_remesh_preserve_volume = False
me_plane_005.use_remesh_preserve_attributes = False
me_plane_005.use_mirror_vertex_groups = False
me_plane_005.update()

# ---- objects
ob_light = bpy.data.objects.new('Light', light_light)
ob_camera_001 = bpy.data.objects.new('Camera.001', cam_camera)
ob_cube = bpy.data.objects.new('Cube', me_cube)
ob_cube_001 = bpy.data.objects.new('Cube.001', me_cube_001)
ob_cube_004 = bpy.data.objects.new('Cube.004', me_cube_004)
ob_cube_005 = bpy.data.objects.new('Cube.005', me_cube_005)
ob_cube_006 = bpy.data.objects.new('Cube.006', me_cube_006)
ob_cube_007 = bpy.data.objects.new('Cube.007', me_cube_007)
ob_cube_008 = bpy.data.objects.new('Cube.008', me_cube_008)
ob_cube_009 = bpy.data.objects.new('Cube.009', me_cube_009)
ob_cube_010 = bpy.data.objects.new('Cube.010', me_cube_010)
ob_cube_011 = bpy.data.objects.new('Cube.011', me_cube_011)
ob_cube_012 = bpy.data.objects.new('Cube.012', me_cube_012)
ob_cube_013 = bpy.data.objects.new('Cube.013', me_cube_013)
ob_cube_014 = bpy.data.objects.new('Cube.014', me_cube_014)
ob_cube_015 = bpy.data.objects.new('Cube.015', me_cube_015)
ob_cube_016 = bpy.data.objects.new('Cube.016', me_cube_016)
ob_cube_017 = bpy.data.objects.new('Cube.017', me_cube_017)
ob_plane_001 = bpy.data.objects.new('Plane.001', me_plane_001)
ob_plane_002 = bpy.data.objects.new('Plane.002', me_plane_002)
ob_plane_003 = bpy.data.objects.new('Plane.003', me_plane_003)
ob_plane_004 = bpy.data.objects.new('Plane.004', me_plane_004)
ob_plane_005 = bpy.data.objects.new('Plane.005', me_plane_005)
ob_spot_001 = bpy.data.objects.new('Spot.001', light_spot_001)

# ---- transforms, parenting, visibility, modifiers, constraints
ob_light.location = (4.076, 1.005, 5.904)
ob_light.rotation_euler = (0.6503, 0.05522, 1.866)
ob_light.lock_rotations_4d = False
ob_light.empty_display_type = 'ARROWS'
ob_light.color = (0.0, 0.0, 0.0, 0.0)
ob_light.lineart.crease_threshold = 0.0
ob_camera_001.location = (-0.09562, -0.3258, 3.508)
ob_camera_001.rotation_euler = (0.5236, 0.0, 1.571)
ob_camera_001.scale = (0.39, 0.39, 0.3904)
ob_camera_001.lock_rotations_4d = False
ob_camera_001.empty_display_type = 'ARROWS'
ob_camera_001.color = (0.0, 0.0, 0.0, 0.0)
ob_camera_001.display_type = 'WIRE'
ob_camera_001.lineart.crease_threshold = 0.0
_c = ob_camera_001.constraints.new('TRACK_TO'); _c.name = 'Track To'
_c.target = ob_cube_010
ob_cube.location = (-0.5887, 0.7524, 0.03841)
ob_cube.scale = (0.125, 0.05, 0.03)
ob_cube.lineart.crease_threshold = 0.0
ob_cube_001.location = (0.7353, 0.2679, 0.1431)
ob_cube_001.scale = (0.15, 0.15, 0.15)
ob_cube_001.lineart.crease_threshold = 0.0
ob_cube_004.location = (1.765, 0.1759, 3.508)
ob_cube_004.rotation_euler = (0.0, -1.047, 0.0)
ob_cube_004.scale = (0.25, 0.145, 0.06344)
ob_cube_004.lock_rotations_4d = False
ob_cube_004.empty_display_type = 'ARROWS'
ob_cube_004.lineart.crease_threshold = 0.0
_c = ob_cube_004.constraints.new('CHILD_OF'); _c.name = 'Child Of'
_c.target = ob_camera_001
_c.set_inverse_pending = False
_c.inverse_matrix = ((-1.121e-07, 2.564, -7.479e-15, -0.451), (-2.221, -9.706e-08, 1.282, -0.5788), (1.281, 5.599e-08, 2.218, -10.04), (-0.0, 0.0, -0.0, 1.0))
ob_cube_005.location = (-0.6339, 0.2021, 0.03841)
ob_cube_005.rotation_euler = (0.0, -0.0, 0.277)
ob_cube_005.scale = (0.125, 0.05, 0.03)
ob_cube_005.lineart.crease_threshold = 0.0
ob_cube_006.location = (-0.2069, 0.8268, 0.03841)
ob_cube_006.scale = (0.125, 0.05, 0.03)
ob_cube_006.lineart.crease_threshold = 0.0
ob_cube_007.location = (0.1983, 0.7982, 0.03841)
ob_cube_007.scale = (0.125, 0.05, 0.03)
ob_cube_007.lineart.crease_threshold = 0.0
ob_cube_008.location = (-0.5922, -0.2347, 0.03841)
ob_cube_008.scale = (0.125, 0.05, 0.03)
ob_cube_008.lineart.crease_threshold = 0.0
ob_cube_009.location = (0.7682, -0.1645, 0.03841)
ob_cube_009.rotation_euler = (0.0, -0.0, -0.2368)
ob_cube_009.scale = (0.125, 0.05, 0.03)
ob_cube_009.lineart.crease_threshold = 0.0
ob_cube_010.location = (-0.1831, -0.177, 0.03841)
ob_cube_010.scale = (0.125, 0.05, 0.03)
ob_cube_010.lineart.crease_threshold = 0.0
ob_cube_011.location = (0.2343, -0.1645, 0.03841)
ob_cube_011.rotation_euler = (0.0, -0.0, -3.045)
ob_cube_011.scale = (0.125, 0.05, 0.03)
ob_cube_011.lineart.crease_threshold = 0.0
ob_cube_012.location = (0.19, 0.2021, 0.03841)
ob_cube_012.rotation_euler = (0.0, -0.0, -0.05466)
ob_cube_012.scale = (0.125, 0.05, 0.03)
ob_cube_012.lineart.crease_threshold = 0.0
ob_cube_013.location = (-1.029, -0.561, 0.03841)
ob_cube_013.rotation_euler = (0.0, -0.0, -0.09634)
ob_cube_013.scale = (0.125, 0.05, 0.03)
ob_cube_013.lineart.crease_threshold = 0.0
ob_cube_014.location = (-0.1831, -0.5926, 0.03841)
ob_cube_014.scale = (0.125, 0.05, 0.03)
ob_cube_014.lineart.crease_threshold = 0.0
ob_cube_015.location = (-0.5922, -0.5217, 0.03841)
ob_cube_015.rotation_euler = (0.0, -0.0, -0.4383)
ob_cube_015.scale = (0.125, 0.05, 0.03)
ob_cube_015.lineart.crease_threshold = 0.0
ob_cube_016.location = (0.2497, -0.5076, 0.03841)
ob_cube_016.rotation_euler = (0.0, 0.0, -3.171)
ob_cube_016.scale = (0.125, 0.05, 0.03)
ob_cube_016.lineart.crease_threshold = 0.0
ob_cube_017.location = (-0.235, 0.2491, 0.03841)
ob_cube_017.scale = (0.125, 0.05, 0.03)
ob_cube_017.lineart.crease_threshold = 0.0
ob_plane_001.location = (0.7353, 0.2679, 0.2931)
ob_plane_001.scale = (0.05, 0.05, 1.0)
ob_plane_001.lineart.crease_threshold = 0.0
ob_plane_002.location = (0.6353, 0.3679, 0.2931)
ob_plane_002.scale = (0.05, 0.05, 1.0)
ob_plane_002.lineart.crease_threshold = 0.0
ob_plane_003.location = (0.8353, 0.1679, 0.2931)
ob_plane_003.scale = (0.05, 0.05, 1.0)
ob_plane_003.lineart.crease_threshold = 0.0
ob_plane_004.location = (0.8353, 0.3679, 0.2931)
ob_plane_004.scale = (0.05, 0.05, 1.0)
ob_plane_004.lineart.crease_threshold = 0.0
ob_plane_005.location = (0.6353, 0.1679, 0.2931)
ob_plane_005.scale = (0.05, 0.05, 1.0)
ob_plane_005.lineart.crease_threshold = 0.0
ob_spot_001.location = (1.765, 0.1759, 3.508)
ob_spot_001.rotation_euler = (0.0, 0.5236, 0.0)
ob_spot_001.scale = (0.01946, 0.01946, 0.01946)
ob_spot_001.lineart.crease_threshold = 0.0
_c = ob_spot_001.constraints.new('CHILD_OF'); _c.name = 'Child Of'
_c.target = ob_camera_001
_c.set_inverse_pending = False
_c.inverse_matrix = ((-1.121e-07, 2.564, -7.479e-15, -0.451), (-2.221, -9.706e-08, 1.282, -0.5788), (1.281, 5.599e-08, 2.218, -10.04), (-0.0, 0.0, -0.0, 1.0))

# ---- collection membership
col_collection.objects.link(ob_light)
col_collection.objects.link(ob_camera_001)
col_collection.objects.link(ob_cube)
col_collection.objects.link(ob_cube_001)
col_collection.objects.link(ob_cube_004)
col_collection.objects.link(ob_cube_005)
col_collection.objects.link(ob_cube_006)
col_collection.objects.link(ob_cube_007)
col_collection.objects.link(ob_cube_008)
col_collection.objects.link(ob_cube_009)
col_collection.objects.link(ob_cube_010)
col_collection.objects.link(ob_cube_011)
col_collection.objects.link(ob_cube_012)
col_collection.objects.link(ob_cube_013)
col_collection.objects.link(ob_cube_014)
col_collection.objects.link(ob_cube_015)
col_collection.objects.link(ob_cube_016)
col_collection.objects.link(ob_cube_017)
col_collection.objects.link(ob_plane_001)
col_collection.objects.link(ob_plane_002)
col_collection.objects.link(ob_plane_003)
col_collection.objects.link(ob_plane_004)
col_collection.objects.link(ob_plane_005)
col_collection.objects.link(ob_spot_001)

# ---- scene / render settings (as saved in the file)
scene.camera = ob_camera_001
scene.frame_start = 1; scene.frame_end = 250; scene.frame_set(120)
scene.render.engine = 'BLENDER_EEVEE_NEXT'
scene.cycles.use_denoising = False
scene.cycles.samples = 128
scene.cycles.sampling_pattern = 'TABULATED_SOBOL'
scene.cycles.use_adaptive_sampling = False
scene.cycles.use_light_tree = False
scene.view_settings.view_transform = 'Filmic'
bpy.context.view_layer.update()
